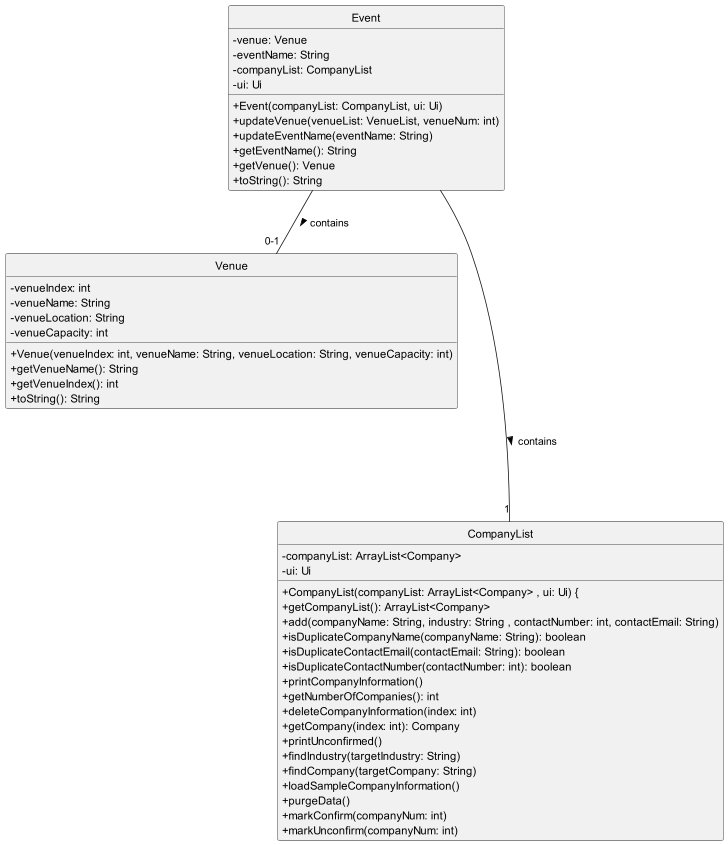

The diagram above was rendered by PlantUML. Its source (embedded in the PNG):
@startuml
'https://plantuml.com/class-diagram

!include Style.puml
hide circle
skinparam classAttributeIconSize 0

class Venue {
-venueIndex: int
-venueName: String
-venueLocation: String
-venueCapacity: int
+Venue(venueIndex: int, venueName: String, venueLocation: String, venueCapacity: int)
+getVenueName(): String
+getVenueIndex(): int
+toString(): String
}

class Event {
-venue: Venue
-eventName: String
-companyList: CompanyList
-ui: Ui
+Event(companyList: CompanyList, ui: Ui)
+updateVenue(venueList: VenueList, venueNum: int)
+updateEventName(eventName: String)
+getEventName(): String
+getVenue(): Venue
+toString(): String
}

class CompanyList {
-companyList: ArrayList<Company>
-ui: Ui
+CompanyList(companyList: ArrayList<Company> , ui: Ui) {
+getCompanyList(): ArrayList<Company>
+add(companyName: String, industry: String , contactNumber: int, contactEmail: String)
+isDuplicateCompanyName(companyName: String): boolean
+isDuplicateContactEmail(contactEmail: String): boolean
+isDuplicateContactNumber(contactNumber: int): boolean
+printCompanyInformation()
+getNumberOfCompanies(): int
+deleteCompanyInformation(index: int)
+getCompany(index: int): Company
+printUnconfirmed()
+findIndustry(targetIndustry: String)
+findCompany(targetCompany: String)
+loadSampleCompanyInformation()
+purgeData()
+markConfirm(companyNum: int)
+markUnconfirm(companyNum: int)
}

"Event" ---- "1" "CompanyList" : contains >
"Event" -- "0-1" "Venue" : contains >


@enduml